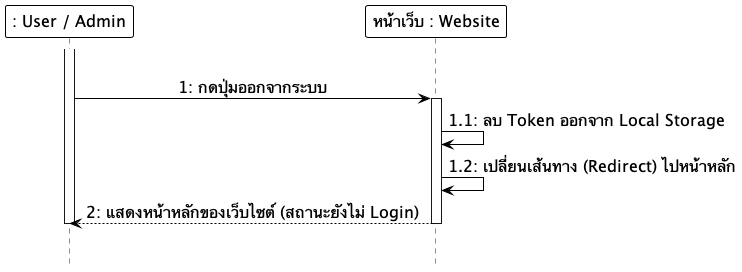

The diagram above was rendered by PlantUML. Its source (embedded in the PNG):
@startuml
hide footbox
skinparam monochrome true
skinparam shadowing false
skinparam backgroundcolor transparent
skinparam ParticipantMinHeight 60
skinparam ParticipantMinWidth 160
skinparam ParticipantBackgroundColor white
skinparam ParticipantBorderColor black
skinparam ParticipantBorderThickness 1.0
skinparam ParticipantFontSize 16
skinparam LifeLineBackgroundColor white
skinparam LifeLineBorderColor black
skinparam LifeLineBorderThickness 1.0
skinparam ArrowColor black
skinparam ArrowFontSize 16
skinparam sequenceMessageAlign center

participant ": User / Admin" as User
participant "หน้าเว็บ : Website" as Frontend

|||
activate User
User -> Frontend: 1: กดปุ่มออกจากระบบ
activate Frontend
Frontend -> Frontend: 1.1: ลบ Token ออกจาก Local Storage
Frontend -> Frontend: 1.2: เปลี่ยนเส้นทาง (Redirect) ไปหน้าหลัก
Frontend --> User: 2: แสดงหน้าหลักของเว็บไซต์ (สถานะยังไม่ Login)
deactivate Frontend
deactivate User
|||
@enduml